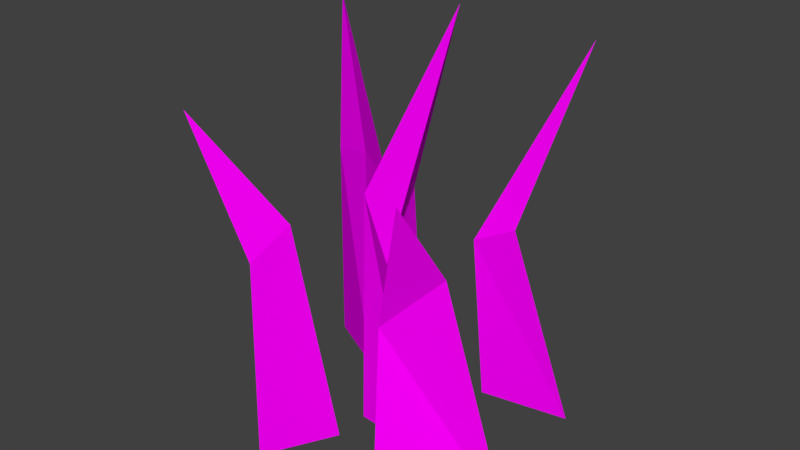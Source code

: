# Source: Low_poly_grass.blend  (saved by Blender 2.78.0; exported with 4.5.12 LTS)
import bpy
from mathutils import Matrix  # noqa: F401  (used for matrix-valued properties, if any)

bpy.ops.wm.read_factory_settings(use_empty=True)
scene = bpy.context.scene
scene.name = 'Scene'

# ---- collections
col_collection_1 = bpy.data.collections.new('Collection 1'); scene.collection.children.link(col_collection_1)

# ---- images (referenced by path relative to the original .blend; pixels are not part of the script)
import os
ASSET_DIR = os.environ.get("B2B_ASSET_DIR", "")  # directory of the original .blend (textures are referenced by path, not embedded)
HERE = os.path.dirname(os.path.abspath(__file__))  # packed textures are extracted next to this script under _unpacked/

def load_image(name, relpath, width, height, colorspace="sRGB"):
    """Load a texture the original file referenced (path relative to the .blend, or extracted next to this script)."""
    p = next((c for c in (os.path.join(HERE, relpath), os.path.join(ASSET_DIR, relpath)) if relpath and os.path.exists(c)), "")
    if p:
        img = bpy.data.images.load(p, check_existing=True)
        img.name = name
    else:  # same state as the original file: an image datablock whose file is absent (Cycles renders it pink)
        img = bpy.data.images.new(name, width, height)
        img.source = "FILE"
        img.filepath = "//" + (relpath or name)
    img.colorspace_settings.name = colorspace
    return img
img_low_poly_texture2_png = load_image('low_poly_texture2.png', 'low_poly_texture2.png', 1024, 1024, 'sRGB')

# ---- materials (node trees are filled in below, after node groups)
mat_material = bpy.data.materials.new('Material')
mat_material.alpha_threshold = 0.0
mat_material.roughness = 0.5
mat_material.line_color = (0.0, 0.0, 0.0, 1.0)

# ---- material node trees
mat_material.use_nodes = True; mat_material.node_tree.nodes.clear()
_N = mat_material.node_tree.nodes; _L = mat_material.node_tree.links
n0 = _N.new('ShaderNodeOutputMaterial'); n0.name = 'Material Output'; n0.location = (300, 300)
n1 = _N.new('ShaderNodeBsdfDiffuse'); n1.name = 'Diffuse BSDF'; n1.location = (10, 300)
n2 = _N.new('ShaderNodeTexImage'); n2.name = 'Image Texture'; n2.location = (-180, 300)
n2.width = 140
n2.image = img_low_poly_texture2_png
_L.new(n1.outputs[0], n0.inputs[0])
_L.new(n2.outputs[0], n1.inputs[0])
n0.is_active_output = True

# ---- world
world_world = bpy.data.worlds.new('World'); scene.world = world_world
world_world.color = (0.05088, 0.05088, 0.05088)
world_world.use_sun_shadow = False
world_world.sun_shadow_jitter_overblur = 0.0
world_world.cycles.sampling_method = 'MANUAL'

# ---- meshes
me_cube_001 = bpy.data.meshes.new('Cube.001')
me_cube_001.from_pydata([(0.02019, -0.05486, 0.7214), (-0.02141, 0.05152, 0.0009701), (0.05822, -0.2087, 0.5742), (0.1062, -0.1626, 0.002206), (0.1202, 0.3677, 0.002883), (0.09652, 0.2619, 0.5986), (-0.04067, -0.1785, 0.7268), (-0.08539, -0.1467, 0.003429), (0.1661, -0.07577, 1.228), (0.2068, 0.1353, 0.5805), (0.3597, 0.2118, 0.001712), (0.08255, 0.1248, 0.5151), (0.1047, 0.1599, 0.005115), (0.3201, 0.2772, 1.088), (-0.4506, 0.1741, 0.0004704), (-0.4041, 0.1274, 0.6531), (-0.3001, 0.2125, 0.5533), (-0.3142, 0.3357, 0.002539), (-0.2718, 0.08845, 0.6887), (-0.2422, 0.06079, 0.007379), (-0.4308, 0.1809, 1.09), (-0.1859, -0.4547, 0.004254), (-0.1709, -0.4557, 0.5988), (-0.2013, -0.284, 0.5504), (-0.3156, -0.2087, 0.002109), (-0.1155, -0.3665, 0.6899), (-0.0748, -0.2587, 0.009294), (-0.2716, -0.5342, 0.9998), (0.4429, -0.2128, 0.001205), (0.3285, -0.32, 0.6765), (0.1865, -0.3899, 0.5291), (0.224, -0.464, 0.001946), (0.193, -0.2974, 0.6884), (0.1696, -0.1952, 0.007259), (0.3009, -0.4616, 0.9046)], [], [(6, 2, 8), (1, 3, 7), (3, 2, 6, 7), (1, 0, 2, 3), (11, 9, 13), (7, 6, 0, 1), (0, 6, 8), (2, 0, 8), (4, 10, 12), (10, 9, 11, 12), (4, 5, 9, 10), (12, 11, 5, 4), (5, 11, 13), (9, 5, 13), (18, 16, 20), (14, 17, 19), (17, 16, 18, 19), (14, 15, 16, 17), (19, 18, 15, 14), (15, 18, 20), (16, 15, 20), (25, 23, 27), (21, 24, 26), (24, 23, 25, 26), (21, 22, 23, 24), (26, 25, 22, 21), (22, 25, 27), (23, 22, 27), (32, 30, 34), (28, 31, 33), (31, 30, 32, 33), (28, 29, 30, 31), (33, 32, 29, 28), (29, 32, 34), (30, 29, 34)])
_uv = me_cube_001.uv_layers.new(name='UVMap')
_uv.uv.foreach_set('vector', [0.4216, 0.1756, 0.4602, 0.1756, 0.4602, 0.2142, 0.4216, 0.1756, 0.4602, 0.1756, 0.4602, 0.2142, 0.4216, 0.1756, 0.4602, 0.1756, 0.4602, 0.2142, 0.4216, 0.2142, 0.4216, 0.1756, 0.4602, 0.1756, 0.4602, 0.2142, 0.4216, 0.2142, 0.4138, 0.1677, 0.4524, 0.1677, 0.4524, 0.2063, 0.4216, 0.1756, 0.4602, 0.1756, 0.4602, 0.2142, 0.4216, 0.2142, 0.4216, 0.1756, 0.4602, 0.1756, 0.4602, 0.2142, 0.4216, 0.1756, 0.4602, 0.1756, 0.4602, 0.2142, 0.4138, 0.1677, 0.4524, 0.1677, 0.4524, 0.2063, 0.4138, 0.1677, 0.4524, 0.1677, 0.4524, 0.2063, 0.4138, 0.2063, 0.4138, 0.1677, 0.4524, 0.1677, 0.4524, 0.2063, 0.4138, 0.2063, 0.4138, 0.1677, 0.4524, 0.1677, 0.4524, 0.2063, 0.4138, 0.2063, 0.4138, 0.1677, 0.4524, 0.1677, 0.4524, 0.2063, 0.4138, 0.1677, 0.4524, 0.1677, 0.4524, 0.2063, 0.4216, 0.1756, 0.4602, 0.1756, 0.4602, 0.2142, 0.4216, 0.1756, 0.4602, 0.1756, 0.4602, 0.2142, 0.4216, 0.1756, 0.4602, 0.1756, 0.4602, 0.2142, 0.4216, 0.2142, 0.4216, 0.1756, 0.4602, 0.1756, 0.4602, 0.2142, 0.4216, 0.2142, 0.4216, 0.1756, 0.4602, 0.1756, 0.4602, 0.2142, 0.4216, 0.2142, 0.4216, 0.1756, 0.4602, 0.1756, 0.4602, 0.2142, 0.4216, 0.1756, 0.4602, 0.1756, 0.4602, 0.2142, 0.4216, 0.1854, 0.4602, 0.1854, 0.4602, 0.224, 0.4216, 0.1854, 0.4602, 0.1854, 0.4602, 0.224, 0.4216, 0.1854, 0.4602, 0.1854, 0.4602, 0.224, 0.4216, 0.224, 0.4216, 0.1854, 0.4602, 0.1854, 0.4602, 0.224, 0.4216, 0.224, 0.4216, 0.1854, 0.4602, 0.1854, 0.4602, 0.224, 0.4216, 0.224, 0.4216, 0.1854, 0.4602, 0.1854, 0.4602, 0.224, 0.4216, 0.1854, 0.4602, 0.1854, 0.4602, 0.224, 0.2858, 0.1736, 0.3244, 0.1736, 0.3244, 0.2122, 0.2858, 0.1736, 0.3244, 0.1736, 0.3244, 0.2122, 0.2858, 0.1736, 0.3244, 0.1736, 0.3244, 0.2122, 0.2858, 0.2122, 0.2858, 0.1736, 0.3244, 0.1736, 0.3244, 0.2122, 0.2858, 0.2122, 0.2858, 0.1736, 0.3244, 0.1736, 0.3244, 0.2122, 0.2858, 0.2122, 0.2858, 0.1736, 0.3244, 0.1736, 0.3244, 0.2122, 0.2858, 0.1736, 0.3244, 0.1736, 0.3244, 0.2122])
me_cube_001.materials.append(mat_material)
me_cube_001.use_remesh_preserve_volume = False
me_cube_001.use_remesh_preserve_attributes = False
me_cube_001.use_mirror_vertex_groups = False
me_cube_001.update()

# ---- objects
ob_grass = bpy.data.objects.new('Grass', me_cube_001)

# ---- transforms, parenting, visibility, modifiers, constraints
ob_grass.location = (0.0, 0.0, 0.0)
ob_grass.lineart.crease_threshold = 0.0

# ---- collection membership
col_collection_1.objects.link(ob_grass)

# ---- scene / render settings (as saved in the file)
scene.frame_start = 1; scene.frame_end = 250; scene.frame_set(1)
scene.render.engine = 'CYCLES'
scene.render.resolution_percentage = 50
scene.render.dither_intensity = 0.0
scene.cycles.use_denoising = False
scene.cycles.samples = 128
scene.cycles.sampling_pattern = 'TABULATED_SOBOL'
scene.cycles.light_sampling_threshold = 0.0
scene.cycles.use_adaptive_sampling = False
scene.cycles.use_light_tree = False
scene.cycles.blur_glossy = 0.0
scene.cycles.sample_clamp_indirect = 0.0
scene.view_settings.view_transform = 'Standard'
bpy.context.view_layer.update()

# ---- added for rendering (the .blend has no active camera and no usable light): camera, sun
cam_auto = bpy.data.cameras.new('AutoCamera')
cam_auto.lens = 50.0
cam_auto.sensor_width = 36.0
cam_auto.clip_end = 1000.0
ob_auto_camera = bpy.data.objects.new('AutoCamera', cam_auto)
scene.collection.objects.link(ob_auto_camera)
ob_auto_camera.location = (1.6301, -2.04399, 1.92146)
ob_auto_camera.rotation_euler = (1.09748, -7.21219e-08, 0.694738)
scene.camera = ob_auto_camera
light_auto_sun = bpy.data.lights.new('AutoSun', 'SUN')
light_auto_sun.energy = 3.0
light_auto_sun.angle = 0.0523599
ob_auto_sun = bpy.data.objects.new('AutoSun', light_auto_sun)
scene.collection.objects.link(ob_auto_sun)
ob_auto_sun.rotation_euler = (0.872665, 0.174533, 0.523599)
bpy.context.view_layer.update()
